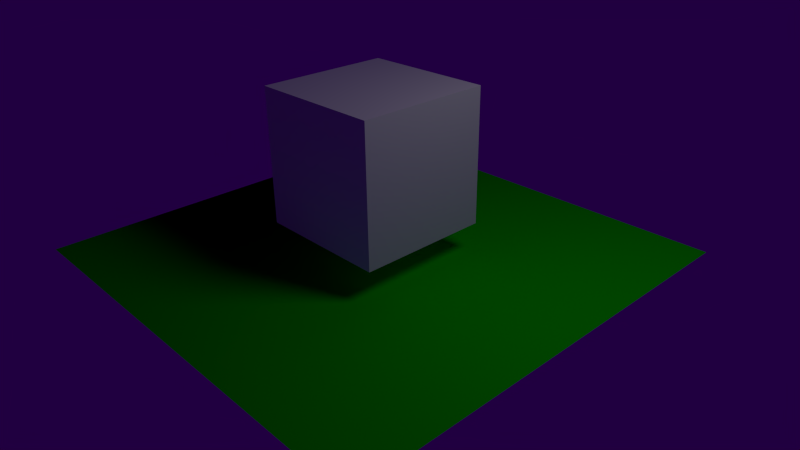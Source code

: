 # Source: cube.blend  (saved by Blender 2.57.0; exported with 4.5.12 LTS)
import bpy
from mathutils import Matrix  # noqa: F401  (used for matrix-valued properties, if any)

bpy.ops.wm.read_factory_settings(use_empty=True)
scene = bpy.context.scene
scene.name = 'Scene'

# ---- collections
col_collection_1 = bpy.data.collections.new('Collection 1'); scene.collection.children.link(col_collection_1)

# ---- materials (node trees are filled in below, after node groups)
mat_material_001 = bpy.data.materials.new('Material.001')
mat_material_001.alpha_threshold = 0.0
mat_material_001.use_transparent_shadow = False
mat_material_001.diffuse_color = (0.003402, 0.8, 0.0, 1.0)
mat_material_001.roughness = 0.5
mat_material_001.line_color = (0.0, 0.0, 0.0, 1.0)
mat_material = bpy.data.materials.new('Material')
mat_material.alpha_threshold = 0.0
mat_material.use_transparent_shadow = False
mat_material.roughness = 0.5
mat_material.line_color = (0.0, 0.0, 0.0, 0.3828)

# ---- material node trees

# ---- world
world_world = bpy.data.worlds.new('World'); scene.world = world_world
world_world.color = (0.01475, 0.0, 0.05088)
world_world.use_sun_shadow = False
world_world.sun_shadow_jitter_overblur = 0.0
world_world.cycles.sampling_method = 'MANUAL'
world_world.cycles.sample_map_resolution = 256

# ---- cameras
cam_camera = bpy.data.cameras.new('Camera')
cam_camera.clip_end = 100.0
cam_camera.lens = 35.0
cam_camera.ortho_scale = 7.314
cam_camera.dof.focus_distance = 0.0
cam_camera.dof.aperture_fstop = 128.0

# ---- lights
light_lamp = bpy.data.lights.new('Lamp', 'POINT')
light_lamp.transmission_factor = 0.0
light_lamp.cutoff_distance = 30.0
light_lamp.energy = 100.0
light_lamp.shadow_buffer_clip_start = 1.001
light_lamp.shadow_soft_size = 1.0
light_lamp.shadow_maximum_resolution = 0.006
light_lamp.use_absolute_resolution = True
light_lamp.cycles.use_multiple_importance_sampling = False

# ---- meshes
me_plane = bpy.data.meshes.new('Plane')
me_plane.from_pydata([(1.0, 1.0, 0.0), (1.0, -1.0, 0.0), (-1.0, -1.0, 0.0), (-1.0, 1.0, 0.0)], [], [(0, 3, 2, 1)])
me_plane.materials.append(mat_material_001)
me_plane.use_remesh_preserve_volume = False
me_plane.use_remesh_preserve_attributes = False
me_plane.use_mirror_vertex_groups = False
me_plane.update()
me_cube = bpy.data.meshes.new('Cube')
me_cube.from_pydata([(1.0, 1.0, -1.0), (1.0, -1.0, -1.0), (-1.0, -1.0, -1.0), (-1.0, 1.0, -1.0), (1.0, 1.0, 1.0), (1.0, -1.0, 1.0), (-1.0, -1.0, 1.0), (-1.0, 1.0, 1.0)], [], [(0, 1, 2, 3), (4, 7, 6, 5), (0, 4, 5, 1), (1, 5, 6, 2), (2, 6, 7, 3), (4, 0, 3, 7)])
_uv = me_cube.uv_layers.new(name='UVTex')
_uv.uv.foreach_set('vector', [0.5, 0.25, 0.5, 0.5, 0.25, 0.5, 0.25, 0.25, 0.5, 1.0, 0.25, 1.0, 0.25, 0.75, 0.5, 0.75, 0.75, 0.5, 0.75, 0.75, 0.5, 0.75, 0.5, 0.5, 0.5, 0.5, 0.5, 0.75, 0.25, 0.75, 0.25, 0.5, 0.25, 0.5, 0.25, 0.75, 0.0, 0.75, 0.0, 0.5, 0.5, 1.192e-07, 0.5, 0.25, 0.25, 0.25, 0.25, 0.0])
me_cube.materials.append(mat_material)
me_cube.use_remesh_preserve_volume = False
me_cube.use_remesh_preserve_attributes = False
me_cube.use_mirror_vertex_groups = False
me_cube.update()

# ---- objects
ob_plane = bpy.data.objects.new('Plane', me_plane)
ob_cube = bpy.data.objects.new('Cube', me_cube)
ob_lamp = bpy.data.objects.new('Lamp', light_lamp)
ob_camera = bpy.data.objects.new('Camera', cam_camera)

# ---- transforms, parenting, visibility, modifiers, constraints
ob_plane.location = (0.0, 0.0, 0.0)
ob_plane.scale = (3.332, 3.332, 3.332)
ob_plane.lineart.crease_threshold = 0.0
ob_cube.location = (0.0, 0.0, 1.453)
ob_cube.lock_rotations_4d = False
ob_cube.empty_display_type = 'ARROWS'
ob_cube.lineart.crease_threshold = 0.0
ob_lamp.location = (4.076, 1.005, 5.904)
ob_lamp.rotation_euler = (0.6503, 0.05522, 1.866)
ob_lamp.lock_rotations_4d = False
ob_lamp.empty_display_type = 'ARROWS'
ob_lamp.color = (0.0, 0.0, 0.0, 0.0)
ob_lamp.lineart.crease_threshold = 0.0
ob_camera.location = (7.481, -6.508, 5.344)
ob_camera.rotation_euler = (1.109, 0.01082, 0.8149)
ob_camera.lock_rotations_4d = False
ob_camera.empty_display_type = 'ARROWS'
ob_camera.color = (0.0, 0.0, 0.0, 0.0)
ob_camera.display_type = 'WIRE'
ob_camera.lineart.crease_threshold = 0.0

# ---- collection membership
col_collection_1.objects.link(ob_plane)
col_collection_1.objects.link(ob_cube)
col_collection_1.objects.link(ob_lamp)
col_collection_1.objects.link(ob_camera)

# ---- scene / render settings (as saved in the file)
scene.camera = ob_camera
scene.frame_start = 1; scene.frame_end = 250; scene.frame_set(1)
scene.render.engine = 'BLENDER_EEVEE_NEXT'
scene.render.image_settings.color_mode = 'RGB'
scene.render.image_settings.compression = 90
scene.render.resolution_percentage = 50
scene.render.dither_intensity = 0.0
scene.render.bake_margin = 2
scene.render.bake_bias = 0.0
scene.cycles.use_denoising = False
scene.cycles.samples = 10
scene.cycles.sampling_pattern = 'TABULATED_SOBOL'
scene.cycles.light_sampling_threshold = 0.0
scene.cycles.use_adaptive_sampling = False
scene.cycles.use_light_tree = False
scene.cycles.blur_glossy = 0.0
scene.cycles.volume_bounces = 1
scene.cycles.pixel_filter_type = 'GAUSSIAN'
scene.cycles.sample_clamp_indirect = 0.0
scene.view_settings.view_transform = 'Standard'
bpy.context.view_layer.update()
